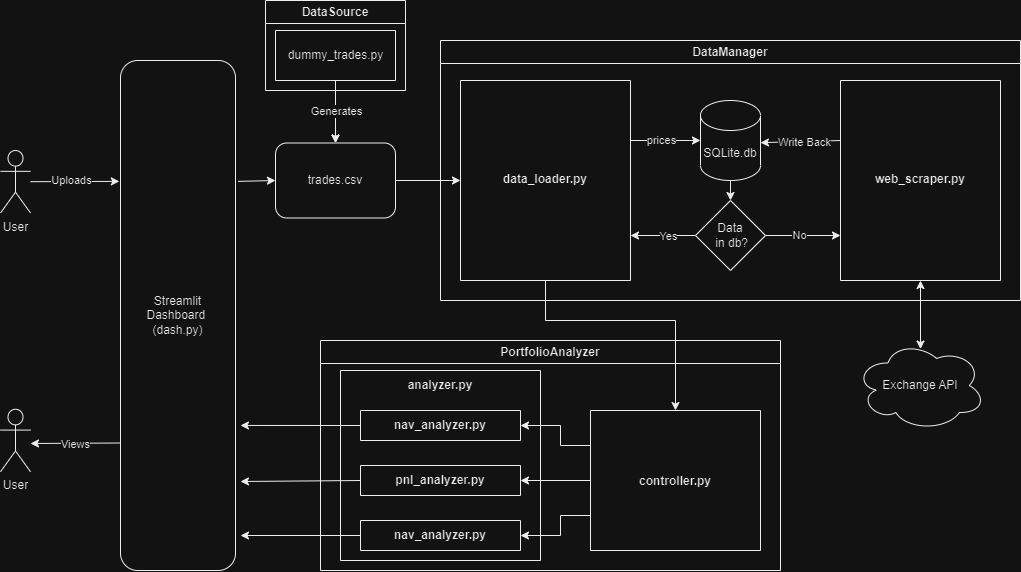

The diagram above was exported from draw.io. Its source (the exported page's mxGraphModel, read from the mxfile embedded in the PNG):
<mxGraphModel dx="1743" dy="362" grid="1" gridSize="10" guides="1" tooltips="1" connect="1" arrows="1" fold="1" page="1" pageScale="1" pageWidth="850" pageHeight="1100" math="0" shadow="0">
  <root>
    <mxCell id="0" />
    <mxCell id="1" parent="0" />
    <mxCell id="DsliELwjNKU33ITN_CI_-145" value="PortfolioAnalyzer" style="swimlane;whiteSpace=wrap;html=1;startSize=23;" parent="1" vertex="1">
      <mxGeometry x="-220" y="1680" width="460" height="230" as="geometry" />
    </mxCell>
    <mxCell id="DsliELwjNKU33ITN_CI_-146" value="&#10;&#10;&#10;&#10;&#10;&#10;&#10;&#10;&#10;&#10;controller.py" style="swimlane;startSize=0;" parent="DsliELwjNKU33ITN_CI_-145" vertex="1">
      <mxGeometry x="270" y="70" width="170" height="140" as="geometry" />
    </mxCell>
    <mxCell id="zBS43fKV9B2bybsJV0e5-13" value="" style="endArrow=classic;html=1;rounded=0;exitX=0;exitY=0.25;exitDx=0;exitDy=0;entryX=1;entryY=0.5;entryDx=0;entryDy=0;" parent="DsliELwjNKU33ITN_CI_-145" source="DsliELwjNKU33ITN_CI_-146" target="zBS43fKV9B2bybsJV0e5-10" edge="1">
      <mxGeometry width="50" height="50" relative="1" as="geometry">
        <mxPoint x="256.11" y="100" as="sourcePoint" />
        <mxPoint x="330.11" y="-140" as="targetPoint" />
        <Array as="points">
          <mxPoint x="240" y="105" />
          <mxPoint x="240" y="85" />
        </Array>
      </mxGeometry>
    </mxCell>
    <mxCell id="zBS43fKV9B2bybsJV0e5-14" value="" style="endArrow=classic;html=1;rounded=0;exitX=0;exitY=0.75;exitDx=0;exitDy=0;entryX=1;entryY=0.5;entryDx=0;entryDy=0;" parent="DsliELwjNKU33ITN_CI_-145" source="DsliELwjNKU33ITN_CI_-146" target="zBS43fKV9B2bybsJV0e5-12" edge="1">
      <mxGeometry width="50" height="50" relative="1" as="geometry">
        <mxPoint x="256.11" y="180" as="sourcePoint" />
        <mxPoint x="330.11" y="-140" as="targetPoint" />
        <Array as="points">
          <mxPoint x="240" y="175" />
          <mxPoint x="240" y="195" />
        </Array>
      </mxGeometry>
    </mxCell>
    <mxCell id="zBS43fKV9B2bybsJV0e5-19" value="" style="endArrow=classic;html=1;rounded=0;exitX=0;exitY=0.5;exitDx=0;exitDy=0;entryX=1;entryY=0.5;entryDx=0;entryDy=0;" parent="DsliELwjNKU33ITN_CI_-145" source="DsliELwjNKU33ITN_CI_-146" target="zBS43fKV9B2bybsJV0e5-11" edge="1">
      <mxGeometry width="50" height="50" relative="1" as="geometry">
        <mxPoint x="255.11" y="139.57999999999993" as="sourcePoint" />
        <mxPoint x="190.11" y="139.57999999999993" as="targetPoint" />
      </mxGeometry>
    </mxCell>
    <mxCell id="zBS43fKV9B2bybsJV0e5-20" value="&#10;&#10;analyzer.py" style="swimlane;startSize=0;" parent="DsliELwjNKU33ITN_CI_-145" vertex="1">
      <mxGeometry x="20" y="30" width="200" height="190" as="geometry" />
    </mxCell>
    <mxCell id="zBS43fKV9B2bybsJV0e5-10" value="&#10;&#10;nav_analyzer.py" style="swimlane;startSize=0;" parent="zBS43fKV9B2bybsJV0e5-20" vertex="1">
      <mxGeometry x="20" y="40" width="160" height="30" as="geometry" />
    </mxCell>
    <mxCell id="zBS43fKV9B2bybsJV0e5-11" value="&#10;&#10;pnl_analyzer.py" style="swimlane;startSize=0;" parent="zBS43fKV9B2bybsJV0e5-20" vertex="1">
      <mxGeometry x="20" y="95" width="160" height="30" as="geometry" />
    </mxCell>
    <mxCell id="zBS43fKV9B2bybsJV0e5-12" value="&#10;&#10;nav_analyzer.py" style="swimlane;startSize=0;" parent="zBS43fKV9B2bybsJV0e5-20" vertex="1">
      <mxGeometry x="20" y="150" width="160" height="30" as="geometry" />
    </mxCell>
    <mxCell id="DsliELwjNKU33ITN_CI_-151" value="DataManager" style="swimlane;whiteSpace=wrap;html=1;" parent="1" vertex="1">
      <mxGeometry x="-100" y="1380" width="580" height="260" as="geometry" />
    </mxCell>
    <mxCell id="DsliELwjNKU33ITN_CI_-152" value="&#10;&#10;&#10;&#10;&#10;&#10;&#10;&#10;&#10;&#10;&#10;&#10;&#10;&#10;web_scraper.py" style="swimlane;startSize=0;" parent="DsliELwjNKU33ITN_CI_-151" vertex="1">
      <mxGeometry x="400" y="40" width="160" height="200" as="geometry" />
    </mxCell>
    <mxCell id="DsliELwjNKU33ITN_CI_-153" value="&#10;&#10;&#10;&#10;&#10;&#10;&#10;&#10;&#10;&#10;&#10;&#10;&#10;&#10;data_loader.py" style="swimlane;startSize=0;" parent="DsliELwjNKU33ITN_CI_-151" vertex="1">
      <mxGeometry x="20" y="40" width="170" height="200" as="geometry" />
    </mxCell>
    <mxCell id="DsliELwjNKU33ITN_CI_-154" value="SQLite.db" style="shape=cylinder3;whiteSpace=wrap;html=1;boundedLbl=1;backgroundOutline=1;size=15;" parent="DsliELwjNKU33ITN_CI_-151" vertex="1">
      <mxGeometry x="260" y="60" width="60" height="80" as="geometry" />
    </mxCell>
    <mxCell id="DsliELwjNKU33ITN_CI_-155" value="&amp;nbsp;Data&amp;nbsp;&lt;br&gt;&amp;nbsp;in db?" style="rhombus;whiteSpace=wrap;html=1;" parent="DsliELwjNKU33ITN_CI_-151" vertex="1">
      <mxGeometry x="255" y="160" width="70" height="70" as="geometry" />
    </mxCell>
    <mxCell id="DsliELwjNKU33ITN_CI_-156" value="" style="endArrow=classic;html=1;rounded=0;entryX=0;entryY=0.5;entryDx=0;entryDy=0;entryPerimeter=0;exitX=1;exitY=0.75;exitDx=0;exitDy=0;" parent="DsliELwjNKU33ITN_CI_-151" target="DsliELwjNKU33ITN_CI_-154" edge="1">
      <mxGeometry width="50" height="50" relative="1" as="geometry">
        <mxPoint x="190" y="100" as="sourcePoint" />
        <mxPoint x="430" y="20" as="targetPoint" />
      </mxGeometry>
    </mxCell>
    <mxCell id="DsliELwjNKU33ITN_CI_-157" value="prices" style="edgeLabel;html=1;align=center;verticalAlign=middle;resizable=0;points=[];" parent="DsliELwjNKU33ITN_CI_-156" vertex="1" connectable="0">
      <mxGeometry x="-0.1244" y="1" relative="1" as="geometry">
        <mxPoint as="offset" />
      </mxGeometry>
    </mxCell>
    <mxCell id="DsliELwjNKU33ITN_CI_-158" value="" style="endArrow=classic;html=1;rounded=0;entryX=0.5;entryY=0;entryDx=0;entryDy=0;" parent="DsliELwjNKU33ITN_CI_-151" target="DsliELwjNKU33ITN_CI_-155" edge="1">
      <mxGeometry width="50" height="50" relative="1" as="geometry">
        <mxPoint x="290" y="140" as="sourcePoint" />
        <mxPoint x="290" y="150" as="targetPoint" />
      </mxGeometry>
    </mxCell>
    <mxCell id="DsliELwjNKU33ITN_CI_-159" value="" style="endArrow=classic;html=1;rounded=0;exitX=0;exitY=0.5;exitDx=0;exitDy=0;entryX=1;entryY=0.25;entryDx=0;entryDy=0;" parent="DsliELwjNKU33ITN_CI_-151" source="DsliELwjNKU33ITN_CI_-155" edge="1">
      <mxGeometry width="50" height="50" relative="1" as="geometry">
        <mxPoint x="380" y="465" as="sourcePoint" />
        <mxPoint x="190" y="195" as="targetPoint" />
      </mxGeometry>
    </mxCell>
    <mxCell id="DsliELwjNKU33ITN_CI_-160" value="Yes" style="edgeLabel;html=1;align=center;verticalAlign=middle;resizable=0;points=[];" parent="DsliELwjNKU33ITN_CI_-159" vertex="1" connectable="0">
      <mxGeometry x="-0.1276" relative="1" as="geometry">
        <mxPoint as="offset" />
      </mxGeometry>
    </mxCell>
    <mxCell id="DsliELwjNKU33ITN_CI_-161" value="" style="endArrow=classic;html=1;rounded=0;exitX=1;exitY=0.5;exitDx=0;exitDy=0;entryX=0;entryY=0.25;entryDx=0;entryDy=0;" parent="DsliELwjNKU33ITN_CI_-151" source="DsliELwjNKU33ITN_CI_-155" edge="1">
      <mxGeometry width="50" height="50" relative="1" as="geometry">
        <mxPoint x="375" y="465" as="sourcePoint" />
        <mxPoint x="400" y="195" as="targetPoint" />
      </mxGeometry>
    </mxCell>
    <mxCell id="DsliELwjNKU33ITN_CI_-162" value="No" style="edgeLabel;html=1;align=center;verticalAlign=middle;resizable=0;points=[];" parent="DsliELwjNKU33ITN_CI_-161" vertex="1" connectable="0">
      <mxGeometry x="-0.1333" y="1" relative="1" as="geometry">
        <mxPoint as="offset" />
      </mxGeometry>
    </mxCell>
    <mxCell id="DsliELwjNKU33ITN_CI_-163" value="" style="endArrow=classic;html=1;rounded=0;entryX=1;entryY=0;entryDx=0;entryDy=42.1875;entryPerimeter=0;exitX=0;exitY=0.75;exitDx=0;exitDy=0;" parent="DsliELwjNKU33ITN_CI_-151" target="DsliELwjNKU33ITN_CI_-154" edge="1">
      <mxGeometry width="50" height="50" relative="1" as="geometry">
        <mxPoint x="400" y="100" as="sourcePoint" />
        <mxPoint x="425" y="220" as="targetPoint" />
      </mxGeometry>
    </mxCell>
    <mxCell id="DsliELwjNKU33ITN_CI_-164" value="Write Back" style="edgeLabel;html=1;align=center;verticalAlign=middle;resizable=0;points=[];" parent="DsliELwjNKU33ITN_CI_-163" vertex="1" connectable="0">
      <mxGeometry x="-0.0914" relative="1" as="geometry">
        <mxPoint as="offset" />
      </mxGeometry>
    </mxCell>
    <mxCell id="DsliELwjNKU33ITN_CI_-165" value="trades.csv" style="rounded=1;whiteSpace=wrap;html=1;" parent="1" vertex="1">
      <mxGeometry x="-265" y="1482.5" width="120" height="75" as="geometry" />
    </mxCell>
    <mxCell id="DsliELwjNKU33ITN_CI_-166" value="" style="endArrow=classic;html=1;rounded=0;exitX=1;exitY=0.5;exitDx=0;exitDy=0;entryX=0;entryY=0.5;entryDx=0;entryDy=0;" parent="1" source="DsliELwjNKU33ITN_CI_-165" target="DsliELwjNKU33ITN_CI_-153" edge="1">
      <mxGeometry width="50" height="50" relative="1" as="geometry">
        <mxPoint x="-200" y="1055" as="sourcePoint" />
        <mxPoint x="-200" y="985" as="targetPoint" />
      </mxGeometry>
    </mxCell>
    <mxCell id="DsliELwjNKU33ITN_CI_-167" value="Exchange API" style="ellipse;shape=cloud;whiteSpace=wrap;html=1;" parent="1" vertex="1">
      <mxGeometry x="315" y="1680" width="130" height="90" as="geometry" />
    </mxCell>
    <mxCell id="DsliELwjNKU33ITN_CI_-168" value="Streamlit &lt;br&gt;Dashboard&amp;nbsp; (dash.py)" style="rounded=1;whiteSpace=wrap;html=1;" parent="1" vertex="1">
      <mxGeometry x="-420" y="1400" width="115" height="510" as="geometry" />
    </mxCell>
    <mxCell id="DsliELwjNKU33ITN_CI_-169" value="" style="edgeStyle=orthogonalEdgeStyle;rounded=0;orthogonalLoop=1;jettySize=auto;html=1;" parent="1" source="DsliELwjNKU33ITN_CI_-170" target="DsliELwjNKU33ITN_CI_-165" edge="1">
      <mxGeometry relative="1" as="geometry" />
    </mxCell>
    <mxCell id="DsliELwjNKU33ITN_CI_-170" value="DataSource" style="swimlane;whiteSpace=wrap;html=1;" parent="1" vertex="1">
      <mxGeometry x="-275" y="1340" width="140" height="90" as="geometry" />
    </mxCell>
    <mxCell id="DsliELwjNKU33ITN_CI_-171" value="" style="swimlane;startSize=0;" parent="DsliELwjNKU33ITN_CI_-170" vertex="1">
      <mxGeometry x="10" y="30" width="120" height="50" as="geometry" />
    </mxCell>
    <mxCell id="DsliELwjNKU33ITN_CI_-172" value="dummy_trades.py" style="text;html=1;align=center;verticalAlign=middle;resizable=0;points=[];autosize=1;strokeColor=none;fillColor=none;" parent="DsliELwjNKU33ITN_CI_-171" vertex="1">
      <mxGeometry y="10" width="120" height="30" as="geometry" />
    </mxCell>
    <mxCell id="DsliELwjNKU33ITN_CI_-173" value="" style="endArrow=classic;html=1;rounded=0;exitX=0;exitY=0.75;exitDx=0;exitDy=0;" parent="1" source="DsliELwjNKU33ITN_CI_-168" edge="1">
      <mxGeometry width="50" height="50" relative="1" as="geometry">
        <mxPoint x="-460" y="1790" as="sourcePoint" />
        <mxPoint x="-510" y="1783" as="targetPoint" />
      </mxGeometry>
    </mxCell>
    <mxCell id="DsliELwjNKU33ITN_CI_-174" value="Views" style="edgeLabel;html=1;align=center;verticalAlign=middle;resizable=0;points=[];" parent="DsliELwjNKU33ITN_CI_-173" vertex="1" connectable="0">
      <mxGeometry x="0.226" y="-2" relative="1" as="geometry">
        <mxPoint x="9" y="2" as="offset" />
      </mxGeometry>
    </mxCell>
    <mxCell id="DsliELwjNKU33ITN_CI_-175" value="" style="endArrow=classic;html=1;rounded=0;exitX=1.023;exitY=0.237;exitDx=0;exitDy=0;exitPerimeter=0;entryX=0;entryY=0.5;entryDx=0;entryDy=0;" parent="1" source="DsliELwjNKU33ITN_CI_-168" target="DsliELwjNKU33ITN_CI_-165" edge="1">
      <mxGeometry width="50" height="50" relative="1" as="geometry">
        <mxPoint x="-70" y="1370" as="sourcePoint" />
        <mxPoint x="-20" y="1320" as="targetPoint" />
      </mxGeometry>
    </mxCell>
    <mxCell id="DsliELwjNKU33ITN_CI_-177" value="" style="endArrow=classic;html=1;rounded=0;exitX=0.5;exitY=1;exitDx=0;exitDy=0;entryX=0.5;entryY=0;entryDx=0;entryDy=0;" parent="1" source="DsliELwjNKU33ITN_CI_-153" target="DsliELwjNKU33ITN_CI_-146" edge="1">
      <mxGeometry width="50" height="50" relative="1" as="geometry">
        <mxPoint x="-70" y="1730" as="sourcePoint" />
        <mxPoint x="-20" y="1680" as="targetPoint" />
        <Array as="points">
          <mxPoint x="5" y="1660" />
          <mxPoint x="135" y="1660" />
        </Array>
      </mxGeometry>
    </mxCell>
    <mxCell id="DsliELwjNKU33ITN_CI_-178" value="" style="endArrow=classic;html=1;rounded=0;entryX=0.5;entryY=0;entryDx=0;entryDy=0;exitX=0.5;exitY=1;exitDx=0;exitDy=0;" parent="1" source="DsliELwjNKU33ITN_CI_-171" target="DsliELwjNKU33ITN_CI_-165" edge="1">
      <mxGeometry width="50" height="50" relative="1" as="geometry">
        <mxPoint x="-200" y="1430" as="sourcePoint" />
        <mxPoint x="-206.5" y="1557.5" as="targetPoint" />
      </mxGeometry>
    </mxCell>
    <mxCell id="DsliELwjNKU33ITN_CI_-179" value="Generates" style="edgeLabel;html=1;align=center;verticalAlign=middle;resizable=0;points=[];" parent="DsliELwjNKU33ITN_CI_-178" vertex="1" connectable="0">
      <mxGeometry x="-0.0195" relative="1" as="geometry">
        <mxPoint as="offset" />
      </mxGeometry>
    </mxCell>
    <mxCell id="DsliELwjNKU33ITN_CI_-180" value="User" style="shape=umlActor;verticalLabelPosition=bottom;verticalAlign=top;html=1;outlineConnect=0;" parent="1" vertex="1">
      <mxGeometry x="-540" y="1490" width="30" height="62.5" as="geometry" />
    </mxCell>
    <mxCell id="DsliELwjNKU33ITN_CI_-181" value="" style="endArrow=classic;html=1;rounded=0;entryX=-0.01;entryY=0.237;entryDx=0;entryDy=0;entryPerimeter=0;" parent="1" source="DsliELwjNKU33ITN_CI_-180" target="DsliELwjNKU33ITN_CI_-168" edge="1">
      <mxGeometry width="50" height="50" relative="1" as="geometry">
        <mxPoint x="-70" y="1730" as="sourcePoint" />
        <mxPoint x="-20" y="1680" as="targetPoint" />
      </mxGeometry>
    </mxCell>
    <mxCell id="DsliELwjNKU33ITN_CI_-182" value="Uploads" style="edgeLabel;html=1;align=center;verticalAlign=middle;resizable=0;points=[];" parent="DsliELwjNKU33ITN_CI_-181" vertex="1" connectable="0">
      <mxGeometry x="-0.0929" y="2" relative="1" as="geometry">
        <mxPoint as="offset" />
      </mxGeometry>
    </mxCell>
    <mxCell id="DsliELwjNKU33ITN_CI_-183" value="User" style="shape=umlActor;verticalLabelPosition=bottom;verticalAlign=top;html=1;outlineConnect=0;" parent="1" vertex="1">
      <mxGeometry x="-540" y="1748.75" width="30" height="62.5" as="geometry" />
    </mxCell>
    <mxCell id="DsliELwjNKU33ITN_CI_-184" value="" style="endArrow=classic;startArrow=classic;html=1;rounded=0;entryX=0.5;entryY=1;entryDx=0;entryDy=0;exitX=0.5;exitY=0.095;exitDx=0;exitDy=0;exitPerimeter=0;" parent="1" source="DsliELwjNKU33ITN_CI_-167" target="DsliELwjNKU33ITN_CI_-152" edge="1">
      <mxGeometry width="50" height="50" relative="1" as="geometry">
        <mxPoint x="383" y="1689" as="sourcePoint" />
        <mxPoint x="-20" y="1620" as="targetPoint" />
      </mxGeometry>
    </mxCell>
    <mxCell id="zBS43fKV9B2bybsJV0e5-15" value="" style="endArrow=classic;html=1;rounded=0;exitX=0;exitY=0.5;exitDx=0;exitDy=0;entryX=0.999;entryY=0.696;entryDx=0;entryDy=0;entryPerimeter=0;" parent="1" source="zBS43fKV9B2bybsJV0e5-10" edge="1">
      <mxGeometry width="50" height="50" relative="1" as="geometry">
        <mxPoint x="15.110000000000014" y="1590" as="sourcePoint" />
        <mxPoint x="-300.00499999999977" y="1764.96" as="targetPoint" />
      </mxGeometry>
    </mxCell>
    <mxCell id="zBS43fKV9B2bybsJV0e5-17" value="" style="endArrow=classic;html=1;rounded=0;exitX=0;exitY=0.5;exitDx=0;exitDy=0;" parent="1" source="zBS43fKV9B2bybsJV0e5-11" edge="1">
      <mxGeometry width="50" height="50" relative="1" as="geometry">
        <mxPoint x="-234.89" y="1821.25" as="sourcePoint" />
        <mxPoint x="-300" y="1821" as="targetPoint" />
      </mxGeometry>
    </mxCell>
    <mxCell id="zBS43fKV9B2bybsJV0e5-18" value="" style="endArrow=classic;html=1;rounded=0;exitX=0;exitY=0.5;exitDx=0;exitDy=0;" parent="1" source="zBS43fKV9B2bybsJV0e5-12" edge="1">
      <mxGeometry width="50" height="50" relative="1" as="geometry">
        <mxPoint x="-234.89" y="1870" as="sourcePoint" />
        <mxPoint x="-300" y="1875" as="targetPoint" />
      </mxGeometry>
    </mxCell>
  </root>
</mxGraphModel>